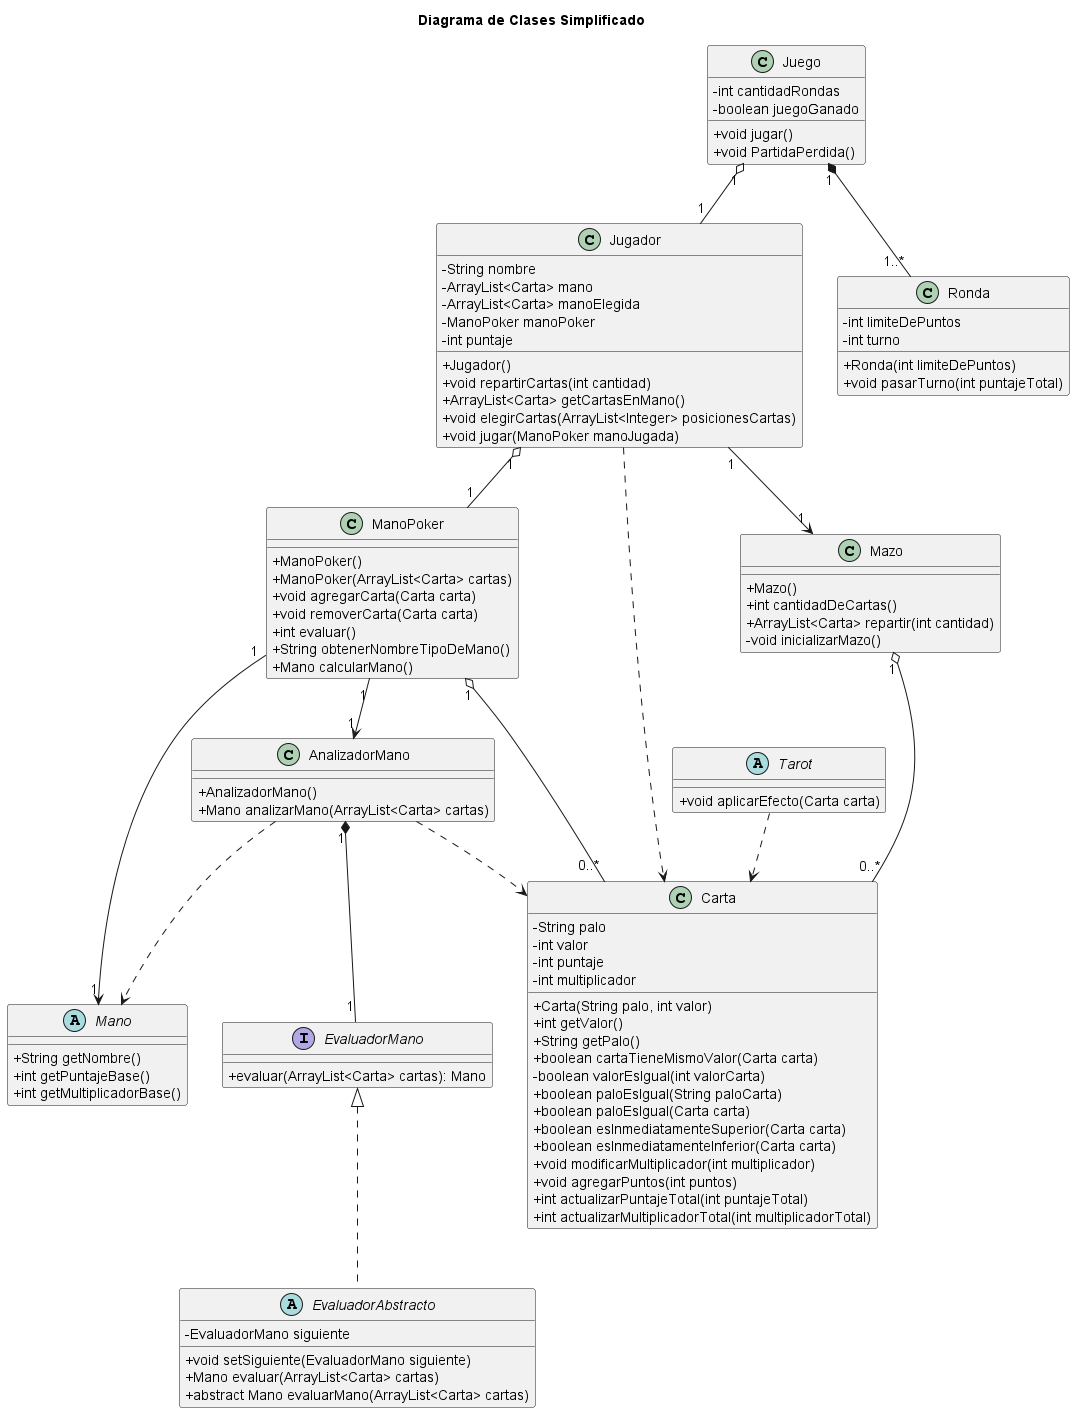

The diagram above was rendered by PlantUML. Its source (embedded in the PNG):
@startuml Diagrama de Clases Simplificado

skinparam classAttributeIconSize 0

title Diagrama de Clases Simplificado

class AnalizadorMano {
    + AnalizadorMano()
    + Mano analizarMano(ArrayList<Carta> cartas)
}

class Carta {
    - String palo
    - int valor
    - int puntaje
    - int multiplicador
    + Carta(String palo, int valor)
    + int getValor()
    + String getPalo()
    + boolean cartaTieneMismoValor(Carta carta)
    - boolean valorEsIgual(int valorCarta)
    + boolean paloEsIgual(String paloCarta)
    + boolean paloEsIgual(Carta carta)
    + boolean esInmediatamenteSuperior(Carta carta)
    + boolean esInmediatamenteInferior(Carta carta)
    + void modificarMultiplicador(int multiplicador)
    + void agregarPuntos(int puntos)
    + int actualizarPuntajeTotal(int puntajeTotal)
    + int actualizarMultiplicadorTotal(int multiplicadorTotal)
}

class Juego {
    - int cantidadRondas
    - boolean juegoGanado
    + void jugar()
    + void PartidaPerdida()
}

class Jugador {
    - String nombre
    - ArrayList<Carta> mano
    - ArrayList<Carta> manoElegida
    - ManoPoker manoPoker
    - int puntaje
    + Jugador()
    + void repartirCartas(int cantidad)
    + ArrayList<Carta> getCartasEnMano()
    + void elegirCartas(ArrayList<Integer> posicionesCartas)
    + void jugar(ManoPoker manoJugada)
}

class ManoPoker {
    + ManoPoker()
    + ManoPoker(ArrayList<Carta> cartas)
    + void agregarCarta(Carta carta)
    + void removerCarta(Carta carta)
    + int evaluar()
    + String obtenerNombreTipoDeMano()
    + Mano calcularMano()
}

class Mazo {
    + Mazo()
    + int cantidadDeCartas()
    + ArrayList<Carta> repartir(int cantidad)
    - void inicializarMazo()
}

class Ronda {
    - int limiteDePuntos
    - int turno
    + Ronda(int limiteDePuntos)
    + void pasarTurno(int puntajeTotal)
}

abstract class Tarot {
    + void aplicarEfecto(Carta carta)
}

interface EvaluadorMano {
    + evaluar(ArrayList<Carta> cartas): Mano
}

abstract class EvaluadorAbstracto implements EvaluadorMano {
    - EvaluadorMano siguiente
    + void setSiguiente(EvaluadorMano siguiente)
    + Mano evaluar(ArrayList<Carta> cartas)
    + abstract Mano evaluarMano(ArrayList<Carta> cartas)
}

abstract class Mano {
    + String getNombre()
    + int getPuntajeBase()
    + int getMultiplicadorBase()
}

Mazo "1" o-- "0..*" Carta

AnalizadorMano "1" *-- "1" EvaluadorMano
AnalizadorMano ..> Mano
AnalizadorMano ..> Carta

Juego "1" o-- "1" Jugador
Juego "1" *-- "1..*" Ronda

Jugador "1" o-- "1" ManoPoker
Jugador "1" --> "1" Mazo
Jugador ..> Carta

ManoPoker "1" o-- "0..*" Carta
ManoPoker "1" --> "1" AnalizadorMano
ManoPoker "1" --> "1" Mano

Tarot ..> Carta

@enduml